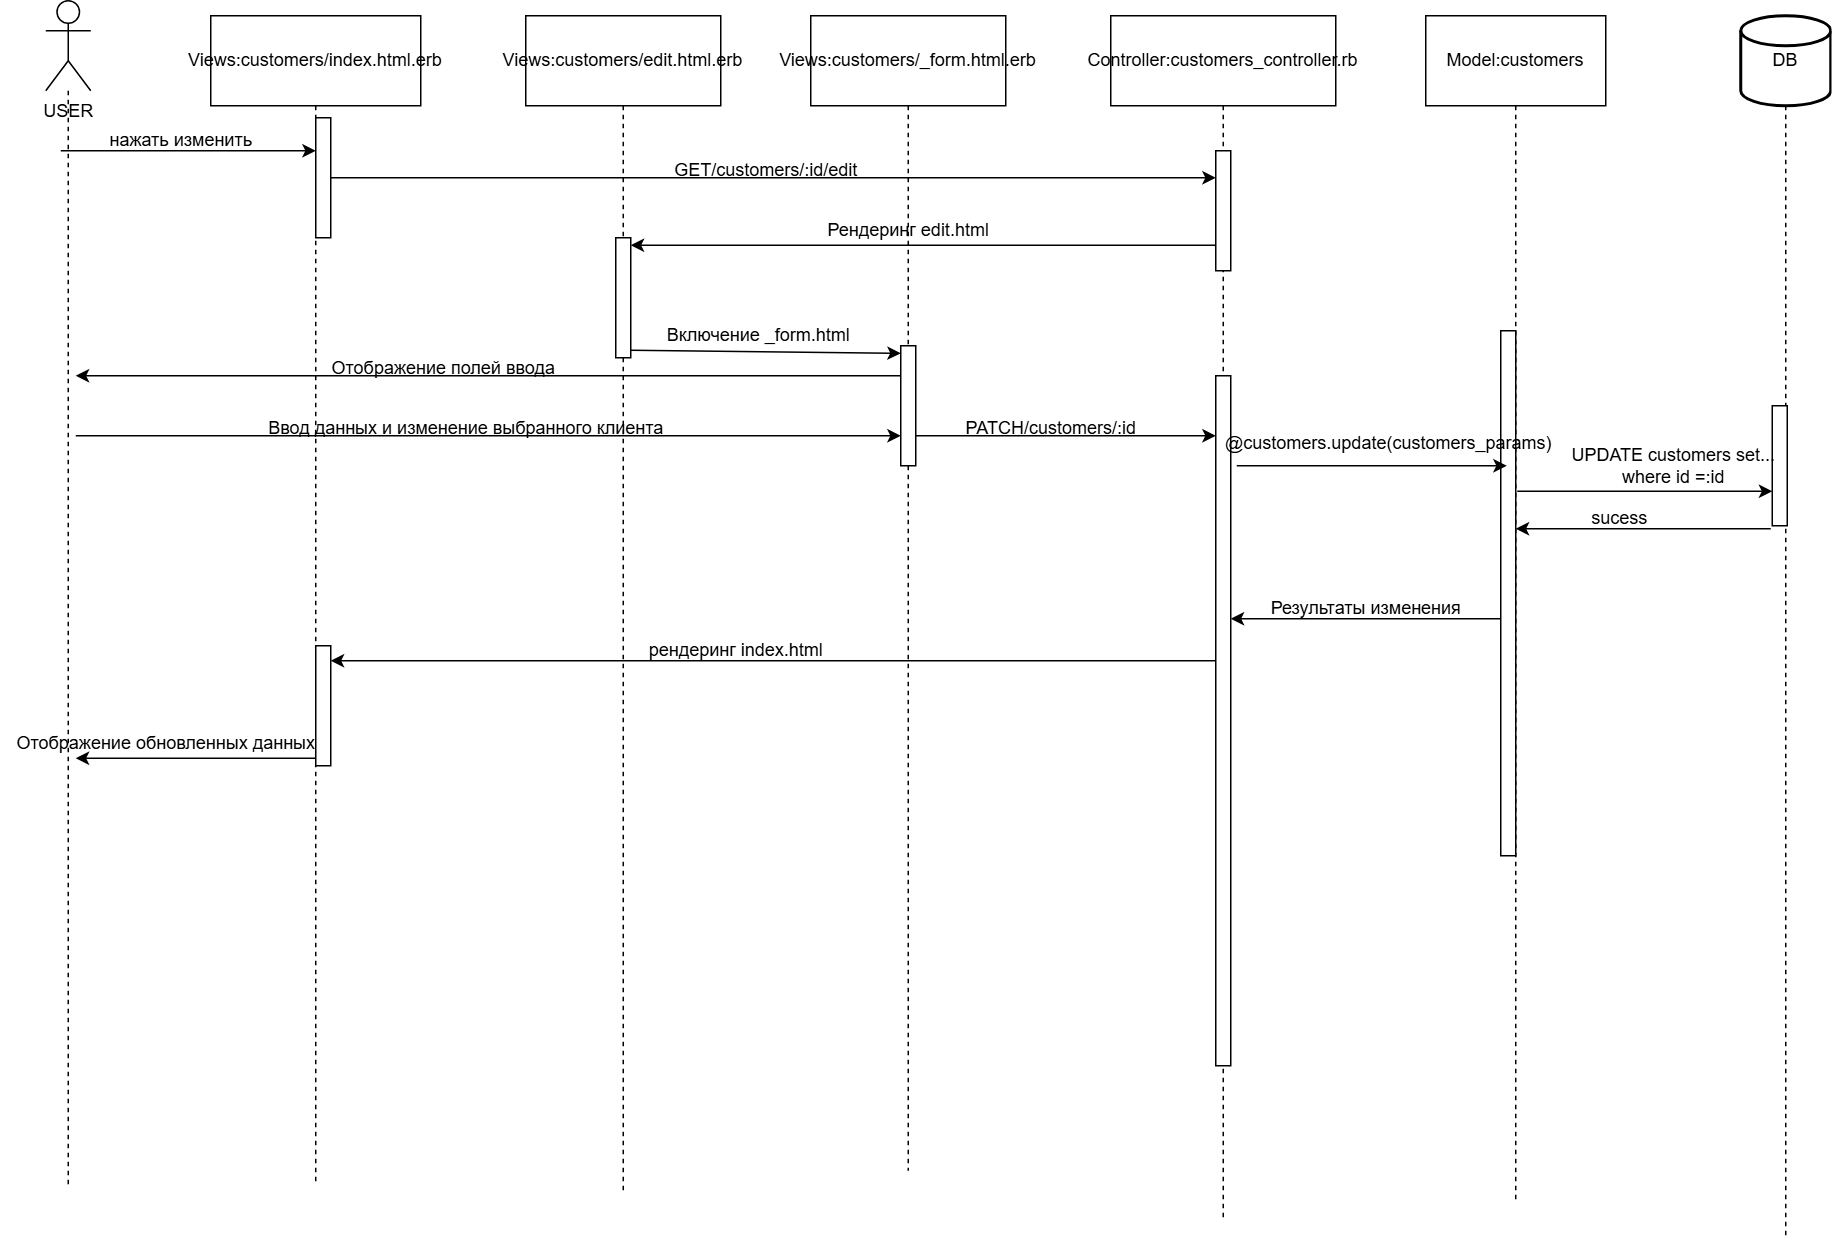

The diagram above was exported from draw.io. Its source (the exported page's mxGraphModel, read from the mxfile embedded in the PNG):
<mxGraphModel dx="1434" dy="780" grid="1" gridSize="10" guides="1" tooltips="1" connect="1" arrows="1" fold="1" page="1" pageScale="1" pageWidth="827" pageHeight="1169" math="0" shadow="0">
  <root>
    <mxCell id="0" />
    <mxCell id="1" parent="0" />
    <mxCell id="5byBEIYVpUZ5SQ9cEEhw-8" style="edgeStyle=orthogonalEdgeStyle;rounded=0;orthogonalLoop=1;jettySize=auto;html=1;dashed=1;endArrow=none;startFill=0;" parent="1" source="5byBEIYVpUZ5SQ9cEEhw-1" edge="1">
      <mxGeometry relative="1" as="geometry">
        <mxPoint x="105" y="840" as="targetPoint" />
      </mxGeometry>
    </mxCell>
    <mxCell id="5byBEIYVpUZ5SQ9cEEhw-1" value="USER" style="shape=umlActor;verticalLabelPosition=bottom;verticalAlign=top;html=1;" parent="1" vertex="1">
      <mxGeometry x="90" y="50" width="30" height="60" as="geometry" />
    </mxCell>
    <mxCell id="5byBEIYVpUZ5SQ9cEEhw-11" style="edgeStyle=orthogonalEdgeStyle;rounded=0;orthogonalLoop=1;jettySize=auto;html=1;dashed=1;endArrow=none;startFill=0;" parent="1" source="5byBEIYVpUZ5SQ9cEEhw-2" edge="1">
      <mxGeometry relative="1" as="geometry">
        <mxPoint x="475" y="844" as="targetPoint" />
      </mxGeometry>
    </mxCell>
    <mxCell id="5byBEIYVpUZ5SQ9cEEhw-2" value="Views:customers/edit.html.erb" style="rounded=0;whiteSpace=wrap;html=1;" parent="1" vertex="1">
      <mxGeometry x="410" y="60" width="130" height="60" as="geometry" />
    </mxCell>
    <mxCell id="5byBEIYVpUZ5SQ9cEEhw-10" style="edgeStyle=orthogonalEdgeStyle;rounded=0;orthogonalLoop=1;jettySize=auto;html=1;dashed=1;endArrow=none;startFill=0;" parent="1" source="5byBEIYVpUZ5SQ9cEEhw-3" edge="1">
      <mxGeometry relative="1" as="geometry">
        <mxPoint x="665" y="830" as="targetPoint" />
      </mxGeometry>
    </mxCell>
    <mxCell id="5byBEIYVpUZ5SQ9cEEhw-3" value="Views:customers/_form.html.erb" style="rounded=0;whiteSpace=wrap;html=1;" parent="1" vertex="1">
      <mxGeometry x="600" y="60" width="130" height="60" as="geometry" />
    </mxCell>
    <mxCell id="5byBEIYVpUZ5SQ9cEEhw-9" style="edgeStyle=orthogonalEdgeStyle;rounded=0;orthogonalLoop=1;jettySize=auto;html=1;dashed=1;endArrow=none;startFill=0;" parent="1" source="5byBEIYVpUZ5SQ9cEEhw-4" edge="1">
      <mxGeometry relative="1" as="geometry">
        <mxPoint x="270" y="838" as="targetPoint" />
      </mxGeometry>
    </mxCell>
    <mxCell id="5byBEIYVpUZ5SQ9cEEhw-4" value="Views:customers/index.html.erb" style="rounded=0;whiteSpace=wrap;html=1;" parent="1" vertex="1">
      <mxGeometry x="200" y="60" width="140" height="60" as="geometry" />
    </mxCell>
    <mxCell id="5byBEIYVpUZ5SQ9cEEhw-13" style="edgeStyle=orthogonalEdgeStyle;rounded=0;orthogonalLoop=1;jettySize=auto;html=1;dashed=1;endArrow=none;startFill=0;" parent="1" source="5byBEIYVpUZ5SQ9cEEhw-5" edge="1">
      <mxGeometry relative="1" as="geometry">
        <mxPoint x="1070" y="852" as="targetPoint" />
      </mxGeometry>
    </mxCell>
    <mxCell id="5byBEIYVpUZ5SQ9cEEhw-5" value="Model:customers" style="rounded=0;whiteSpace=wrap;html=1;" parent="1" vertex="1">
      <mxGeometry x="1010" y="60" width="120" height="60" as="geometry" />
    </mxCell>
    <mxCell id="5byBEIYVpUZ5SQ9cEEhw-12" style="edgeStyle=orthogonalEdgeStyle;rounded=0;orthogonalLoop=1;jettySize=auto;html=1;dashed=1;endArrow=none;startFill=0;" parent="1" source="5byBEIYVpUZ5SQ9cEEhw-6" edge="1">
      <mxGeometry relative="1" as="geometry">
        <mxPoint x="875" y="864" as="targetPoint" />
      </mxGeometry>
    </mxCell>
    <mxCell id="5byBEIYVpUZ5SQ9cEEhw-6" value="Controller:customers_controller.rb" style="rounded=0;whiteSpace=wrap;html=1;" parent="1" vertex="1">
      <mxGeometry x="800" y="60" width="150" height="60" as="geometry" />
    </mxCell>
    <mxCell id="5byBEIYVpUZ5SQ9cEEhw-14" style="edgeStyle=orthogonalEdgeStyle;rounded=0;orthogonalLoop=1;jettySize=auto;html=1;dashed=1;endArrow=none;startFill=0;" parent="1" source="5byBEIYVpUZ5SQ9cEEhw-7" edge="1">
      <mxGeometry relative="1" as="geometry">
        <mxPoint x="1250" y="873" as="targetPoint" />
      </mxGeometry>
    </mxCell>
    <mxCell id="5byBEIYVpUZ5SQ9cEEhw-7" value="DB" style="strokeWidth=2;html=1;shape=mxgraph.flowchart.database;whiteSpace=wrap;" parent="1" vertex="1">
      <mxGeometry x="1220" y="60" width="60" height="60" as="geometry" />
    </mxCell>
    <mxCell id="5byBEIYVpUZ5SQ9cEEhw-15" value="" style="endArrow=classic;html=1;rounded=0;" parent="1" edge="1">
      <mxGeometry width="50" height="50" relative="1" as="geometry">
        <mxPoint x="100" y="150" as="sourcePoint" />
        <mxPoint x="270" y="150" as="targetPoint" />
      </mxGeometry>
    </mxCell>
    <mxCell id="5byBEIYVpUZ5SQ9cEEhw-16" value="нажать изменить" style="text;html=1;align=center;verticalAlign=middle;resizable=0;points=[];autosize=1;strokeColor=none;fillColor=none;" parent="1" vertex="1">
      <mxGeometry x="120" y="128" width="120" height="30" as="geometry" />
    </mxCell>
    <mxCell id="5byBEIYVpUZ5SQ9cEEhw-17" value="" style="html=1;points=[[0,0,0,0,5],[0,1,0,0,-5],[1,0,0,0,5],[1,1,0,0,-5]];perimeter=orthogonalPerimeter;outlineConnect=0;targetShapes=umlLifeline;portConstraint=eastwest;newEdgeStyle={&quot;curved&quot;:0,&quot;rounded&quot;:0};" parent="1" vertex="1">
      <mxGeometry x="270" y="128" width="10" height="80" as="geometry" />
    </mxCell>
    <mxCell id="5byBEIYVpUZ5SQ9cEEhw-20" value="" style="html=1;points=[[0,0,0,0,5],[0,1,0,0,-5],[1,0,0,0,5],[1,1,0,0,-5]];perimeter=orthogonalPerimeter;outlineConnect=0;targetShapes=umlLifeline;portConstraint=eastwest;newEdgeStyle={&quot;curved&quot;:0,&quot;rounded&quot;:0};" parent="1" vertex="1">
      <mxGeometry x="870" y="150" width="10" height="80" as="geometry" />
    </mxCell>
    <mxCell id="5byBEIYVpUZ5SQ9cEEhw-21" value="" style="endArrow=classic;html=1;rounded=0;" parent="1" source="5byBEIYVpUZ5SQ9cEEhw-17" target="5byBEIYVpUZ5SQ9cEEhw-20" edge="1">
      <mxGeometry width="50" height="50" relative="1" as="geometry">
        <mxPoint x="290" y="170" as="sourcePoint" />
        <mxPoint x="630" y="360" as="targetPoint" />
      </mxGeometry>
    </mxCell>
    <mxCell id="5byBEIYVpUZ5SQ9cEEhw-22" value="GET/customers/:id/edit" style="text;html=1;align=center;verticalAlign=middle;resizable=0;points=[];autosize=1;strokeColor=none;fillColor=none;" parent="1" vertex="1">
      <mxGeometry x="495" y="148" width="150" height="30" as="geometry" />
    </mxCell>
    <mxCell id="5byBEIYVpUZ5SQ9cEEhw-23" value="" style="html=1;points=[[0,0,0,0,5],[0,1,0,0,-5],[1,0,0,0,5],[1,1,0,0,-5]];perimeter=orthogonalPerimeter;outlineConnect=0;targetShapes=umlLifeline;portConstraint=eastwest;newEdgeStyle={&quot;curved&quot;:0,&quot;rounded&quot;:0};" parent="1" vertex="1">
      <mxGeometry x="470" y="208" width="10" height="80" as="geometry" />
    </mxCell>
    <mxCell id="5byBEIYVpUZ5SQ9cEEhw-25" value="" style="endArrow=classic;html=1;rounded=0;entryX=1;entryY=0;entryDx=0;entryDy=5;entryPerimeter=0;" parent="1" source="5byBEIYVpUZ5SQ9cEEhw-20" target="5byBEIYVpUZ5SQ9cEEhw-23" edge="1">
      <mxGeometry width="50" height="50" relative="1" as="geometry">
        <mxPoint x="580" y="410" as="sourcePoint" />
        <mxPoint x="630" y="360" as="targetPoint" />
      </mxGeometry>
    </mxCell>
    <mxCell id="5byBEIYVpUZ5SQ9cEEhw-26" value="Рендеринг edit.html" style="text;html=1;align=center;verticalAlign=middle;resizable=0;points=[];autosize=1;strokeColor=none;fillColor=none;" parent="1" vertex="1">
      <mxGeometry x="600" y="188" width="130" height="30" as="geometry" />
    </mxCell>
    <mxCell id="5byBEIYVpUZ5SQ9cEEhw-27" value="" style="html=1;points=[[0,0,0,0,5],[0,1,0,0,-5],[1,0,0,0,5],[1,1,0,0,-5]];perimeter=orthogonalPerimeter;outlineConnect=0;targetShapes=umlLifeline;portConstraint=eastwest;newEdgeStyle={&quot;curved&quot;:0,&quot;rounded&quot;:0};" parent="1" vertex="1">
      <mxGeometry x="660" y="280" width="10" height="80" as="geometry" />
    </mxCell>
    <mxCell id="5byBEIYVpUZ5SQ9cEEhw-28" value="" style="endArrow=classic;html=1;rounded=0;exitX=1;exitY=1;exitDx=0;exitDy=-5;exitPerimeter=0;entryX=0;entryY=0;entryDx=0;entryDy=5;entryPerimeter=0;" parent="1" source="5byBEIYVpUZ5SQ9cEEhw-23" target="5byBEIYVpUZ5SQ9cEEhw-27" edge="1">
      <mxGeometry width="50" height="50" relative="1" as="geometry">
        <mxPoint x="580" y="410" as="sourcePoint" />
        <mxPoint x="630" y="360" as="targetPoint" />
      </mxGeometry>
    </mxCell>
    <mxCell id="5byBEIYVpUZ5SQ9cEEhw-29" value="Включение _form.html" style="text;html=1;align=center;verticalAlign=middle;resizable=0;points=[];autosize=1;strokeColor=none;fillColor=none;" parent="1" vertex="1">
      <mxGeometry x="490" y="258" width="150" height="30" as="geometry" />
    </mxCell>
    <mxCell id="5byBEIYVpUZ5SQ9cEEhw-30" value="" style="endArrow=classic;html=1;rounded=0;" parent="1" edge="1">
      <mxGeometry width="50" height="50" relative="1" as="geometry">
        <mxPoint x="660" y="300" as="sourcePoint" />
        <mxPoint x="110" y="300" as="targetPoint" />
      </mxGeometry>
    </mxCell>
    <mxCell id="5byBEIYVpUZ5SQ9cEEhw-31" value="Отображение полей ввода" style="text;html=1;align=center;verticalAlign=middle;resizable=0;points=[];autosize=1;strokeColor=none;fillColor=none;" parent="1" vertex="1">
      <mxGeometry x="270" y="280" width="170" height="30" as="geometry" />
    </mxCell>
    <mxCell id="5byBEIYVpUZ5SQ9cEEhw-32" value="" style="endArrow=classic;html=1;rounded=0;entryX=0;entryY=0.625;entryDx=0;entryDy=0;entryPerimeter=0;" parent="1" edge="1">
      <mxGeometry width="50" height="50" relative="1" as="geometry">
        <mxPoint x="110" y="340" as="sourcePoint" />
        <mxPoint x="660" y="340" as="targetPoint" />
      </mxGeometry>
    </mxCell>
    <mxCell id="5byBEIYVpUZ5SQ9cEEhw-34" value="Ввод данных и изменение выбранного клиента" style="text;html=1;align=center;verticalAlign=middle;resizable=0;points=[];autosize=1;strokeColor=none;fillColor=none;" parent="1" vertex="1">
      <mxGeometry x="225" y="320" width="290" height="30" as="geometry" />
    </mxCell>
    <mxCell id="5byBEIYVpUZ5SQ9cEEhw-35" value="" style="html=1;points=[[0,0,0,0,5],[0,1,0,0,-5],[1,0,0,0,5],[1,1,0,0,-5]];perimeter=orthogonalPerimeter;outlineConnect=0;targetShapes=umlLifeline;portConstraint=eastwest;newEdgeStyle={&quot;curved&quot;:0,&quot;rounded&quot;:0};" parent="1" vertex="1">
      <mxGeometry x="870" y="300" width="10" height="460" as="geometry" />
    </mxCell>
    <mxCell id="5byBEIYVpUZ5SQ9cEEhw-36" value="" style="endArrow=classic;html=1;rounded=0;exitX=1;exitY=1;exitDx=0;exitDy=-5;exitPerimeter=0;" parent="1" edge="1">
      <mxGeometry width="50" height="50" relative="1" as="geometry">
        <mxPoint x="670" y="340" as="sourcePoint" />
        <mxPoint x="870" y="340" as="targetPoint" />
      </mxGeometry>
    </mxCell>
    <mxCell id="5byBEIYVpUZ5SQ9cEEhw-37" value="PATCH/customers/:id" style="text;html=1;align=center;verticalAlign=middle;resizable=0;points=[];autosize=1;strokeColor=none;fillColor=none;" parent="1" vertex="1">
      <mxGeometry x="690" y="320" width="140" height="30" as="geometry" />
    </mxCell>
    <mxCell id="5byBEIYVpUZ5SQ9cEEhw-38" value="" style="html=1;points=[[0,0,0,0,5],[0,1,0,0,-5],[1,0,0,0,5],[1,1,0,0,-5]];perimeter=orthogonalPerimeter;outlineConnect=0;targetShapes=umlLifeline;portConstraint=eastwest;newEdgeStyle={&quot;curved&quot;:0,&quot;rounded&quot;:0};" parent="1" vertex="1">
      <mxGeometry x="1060" y="270" width="10" height="350" as="geometry" />
    </mxCell>
    <mxCell id="5byBEIYVpUZ5SQ9cEEhw-39" value="" style="endArrow=classic;html=1;rounded=0;exitX=1;exitY=0;exitDx=0;exitDy=5;exitPerimeter=0;" parent="1" edge="1">
      <mxGeometry width="50" height="50" relative="1" as="geometry">
        <mxPoint x="884" y="360" as="sourcePoint" />
        <mxPoint x="1064" y="360" as="targetPoint" />
      </mxGeometry>
    </mxCell>
    <mxCell id="5byBEIYVpUZ5SQ9cEEhw-40" value="@customers.update(customers_params)" style="text;html=1;align=center;verticalAlign=middle;resizable=0;points=[];autosize=1;strokeColor=none;fillColor=none;" parent="1" vertex="1">
      <mxGeometry x="865" y="330" width="240" height="30" as="geometry" />
    </mxCell>
    <mxCell id="5byBEIYVpUZ5SQ9cEEhw-42" value="" style="html=1;points=[[0,0,0,0,5],[0,1,0,0,-5],[1,0,0,0,5],[1,1,0,0,-5]];perimeter=orthogonalPerimeter;outlineConnect=0;targetShapes=umlLifeline;portConstraint=eastwest;newEdgeStyle={&quot;curved&quot;:0,&quot;rounded&quot;:0};" parent="1" vertex="1">
      <mxGeometry x="1241" y="320" width="10" height="80" as="geometry" />
    </mxCell>
    <mxCell id="5byBEIYVpUZ5SQ9cEEhw-43" value="" style="endArrow=classic;html=1;rounded=0;" parent="1" edge="1">
      <mxGeometry width="50" height="50" relative="1" as="geometry">
        <mxPoint x="1071" y="377" as="sourcePoint" />
        <mxPoint x="1241" y="377" as="targetPoint" />
      </mxGeometry>
    </mxCell>
    <mxCell id="5byBEIYVpUZ5SQ9cEEhw-44" value="UPDATE customers set...&lt;br&gt;where id =:id" style="text;html=1;align=center;verticalAlign=middle;resizable=0;points=[];autosize=1;strokeColor=none;fillColor=none;" parent="1" vertex="1">
      <mxGeometry x="1095" y="340" width="160" height="40" as="geometry" />
    </mxCell>
    <mxCell id="5byBEIYVpUZ5SQ9cEEhw-45" value="" style="endArrow=classic;html=1;rounded=0;" parent="1" edge="1">
      <mxGeometry width="50" height="50" relative="1" as="geometry">
        <mxPoint x="1240" y="402" as="sourcePoint" />
        <mxPoint x="1070" y="402" as="targetPoint" />
        <Array as="points">
          <mxPoint x="1150" y="402" />
        </Array>
      </mxGeometry>
    </mxCell>
    <mxCell id="5byBEIYVpUZ5SQ9cEEhw-46" value="sucess" style="text;html=1;align=center;verticalAlign=middle;resizable=0;points=[];autosize=1;strokeColor=none;fillColor=none;" parent="1" vertex="1">
      <mxGeometry x="1109" y="380" width="60" height="30" as="geometry" />
    </mxCell>
    <mxCell id="5byBEIYVpUZ5SQ9cEEhw-47" value="" style="endArrow=classic;html=1;rounded=0;" parent="1" edge="1">
      <mxGeometry width="50" height="50" relative="1" as="geometry">
        <mxPoint x="1060" y="462" as="sourcePoint" />
        <mxPoint x="880" y="462" as="targetPoint" />
      </mxGeometry>
    </mxCell>
    <mxCell id="5byBEIYVpUZ5SQ9cEEhw-48" value="Результаты изменения" style="text;html=1;align=center;verticalAlign=middle;resizable=0;points=[];autosize=1;strokeColor=none;fillColor=none;" parent="1" vertex="1">
      <mxGeometry x="895" y="440" width="150" height="30" as="geometry" />
    </mxCell>
    <mxCell id="5byBEIYVpUZ5SQ9cEEhw-49" value="" style="html=1;points=[[0,0,0,0,5],[0,1,0,0,-5],[1,0,0,0,5],[1,1,0,0,-5]];perimeter=orthogonalPerimeter;outlineConnect=0;targetShapes=umlLifeline;portConstraint=eastwest;newEdgeStyle={&quot;curved&quot;:0,&quot;rounded&quot;:0};" parent="1" vertex="1">
      <mxGeometry x="270" y="480" width="10" height="80" as="geometry" />
    </mxCell>
    <mxCell id="5byBEIYVpUZ5SQ9cEEhw-50" value="" style="endArrow=classic;html=1;rounded=0;" parent="1" source="5byBEIYVpUZ5SQ9cEEhw-35" edge="1">
      <mxGeometry width="50" height="50" relative="1" as="geometry">
        <mxPoint x="580" y="490" as="sourcePoint" />
        <mxPoint x="280" y="490" as="targetPoint" />
      </mxGeometry>
    </mxCell>
    <mxCell id="5byBEIYVpUZ5SQ9cEEhw-51" value="рендеринг index.html" style="text;html=1;align=center;verticalAlign=middle;resizable=0;points=[];autosize=1;strokeColor=none;fillColor=none;" parent="1" vertex="1">
      <mxGeometry x="480" y="468" width="140" height="30" as="geometry" />
    </mxCell>
    <mxCell id="5byBEIYVpUZ5SQ9cEEhw-52" value="" style="endArrow=classic;html=1;rounded=0;exitX=0;exitY=1;exitDx=0;exitDy=-5;exitPerimeter=0;" parent="1" source="5byBEIYVpUZ5SQ9cEEhw-49" edge="1">
      <mxGeometry width="50" height="50" relative="1" as="geometry">
        <mxPoint x="550" y="380" as="sourcePoint" />
        <mxPoint x="110" y="555" as="targetPoint" />
      </mxGeometry>
    </mxCell>
    <mxCell id="5byBEIYVpUZ5SQ9cEEhw-53" value="Отображение обновленных данных" style="text;html=1;align=center;verticalAlign=middle;resizable=0;points=[];autosize=1;strokeColor=none;fillColor=none;" parent="1" vertex="1">
      <mxGeometry x="60" y="530" width="220" height="30" as="geometry" />
    </mxCell>
  </root>
</mxGraphModel>